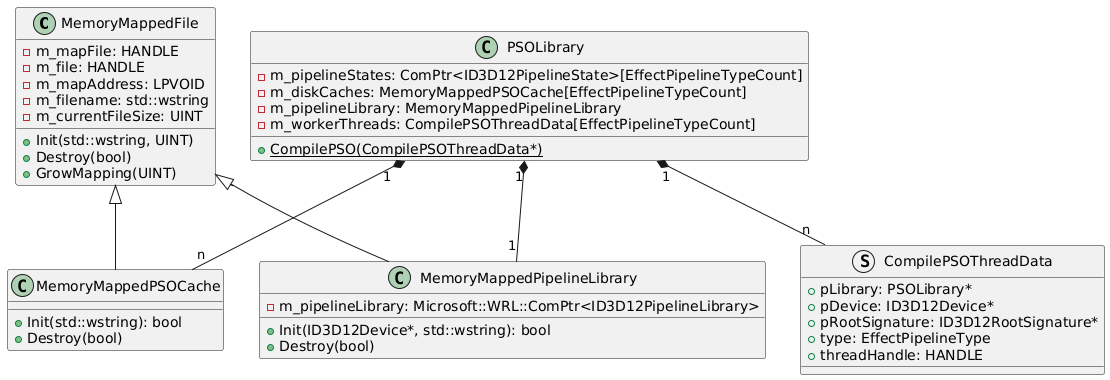

The diagram above was rendered by PlantUML. Its source (embedded in the PNG):
@startuml
class MemoryMappedFile {
    -m_mapFile: HANDLE
    -m_file: HANDLE
    -m_mapAddress: LPVOID
    -m_filename: std::wstring
    -m_currentFileSize: UINT
    +Init(std::wstring, UINT)
    +Destroy(bool)
    +GrowMapping(UINT)
}

class MemoryMappedPipelineLibrary {
    -m_pipelineLibrary: Microsoft::WRL::ComPtr<ID3D12PipelineLibrary>
    +Init(ID3D12Device*, std::wstring): bool
    +Destroy(bool)
}

MemoryMappedFile <|-- MemoryMappedPipelineLibrary

class MemoryMappedPSOCache {
    +Init(std::wstring): bool
    +Destroy(bool)
}

MemoryMappedFile <|-- MemoryMappedPSOCache

struct CompilePSOThreadData {
    +pLibrary: PSOLibrary*
    +pDevice: ID3D12Device*
    +pRootSignature: ID3D12RootSignature*
    +type: EffectPipelineType
    +threadHandle: HANDLE
}

class PSOLibrary {
    +{static} CompilePSO(CompilePSOThreadData*)
    -m_pipelineStates: ComPtr<ID3D12PipelineState>[EffectPipelineTypeCount]
    -m_diskCaches: MemoryMappedPSOCache[EffectPipelineTypeCount]
    -m_pipelineLibrary: MemoryMappedPipelineLibrary
    -m_workerThreads: CompilePSOThreadData[EffectPipelineTypeCount]
}

PSOLibrary "1" *-- "n" MemoryMappedPSOCache
PSOLibrary "1" *-- "1" MemoryMappedPipelineLibrary
PSOLibrary "1" *-- "n" CompilePSOThreadData
@enduml